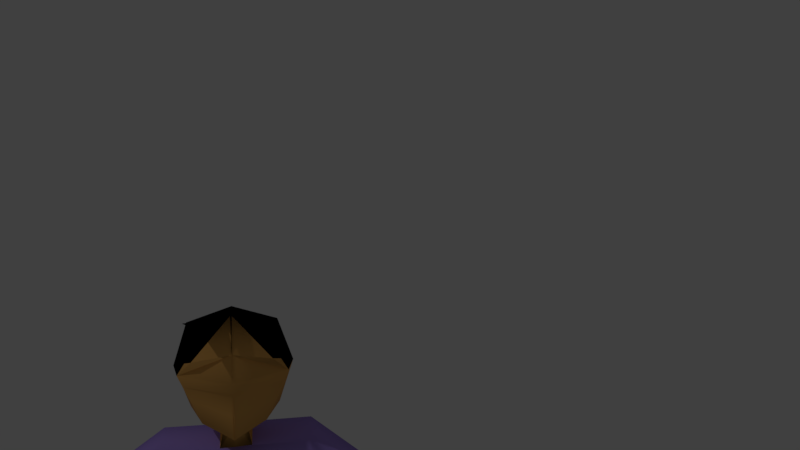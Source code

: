 # Source: avatar_labeled_bones.blend  (saved by Blender 2.78.0; exported with 4.5.12 LTS)
import bpy
from mathutils import Matrix  # noqa: F401  (used for matrix-valued properties, if any)

bpy.ops.wm.read_factory_settings(use_empty=True)
scene = bpy.context.scene
scene.name = 'Scene'

# ---- collections
col_collection_1 = bpy.data.collections.new('Collection 1'); scene.collection.children.link(col_collection_1)

# ---- materials (node trees are filled in below, after node groups)
mat_purple = bpy.data.materials.new('purple')
mat_purple.alpha_threshold = 0.0
mat_purple.use_transparent_shadow = False
mat_purple.diffuse_color = (0.3978, 0.2741, 0.8, 1.0)
mat_purple.roughness = 0.5
mat_skin = bpy.data.materials.new('Skin')
mat_skin.alpha_threshold = 0.0
mat_skin.use_transparent_shadow = False
mat_skin.diffuse_color = (0.8, 0.4177, 0.1139, 1.0)
mat_skin.roughness = 0.5
mat_pink = bpy.data.materials.new('pink')
mat_pink.alpha_threshold = 0.0
mat_pink.use_transparent_shadow = False
mat_pink.diffuse_color = (0.8, 0.0, 0.1284, 1.0)
mat_pink.roughness = 0.5
mat_black = bpy.data.materials.new('black')
mat_black.alpha_threshold = 0.0
mat_black.use_transparent_shadow = False
mat_black.diffuse_color = (0.0, 0.0, 0.0, 1.0)
mat_black.roughness = 0.5

# ---- material node trees

# ---- world
world_world = bpy.data.worlds.new('World'); scene.world = world_world
world_world.color = (0.05088, 0.05088, 0.05088)
world_world.use_sun_shadow = False
world_world.sun_shadow_jitter_overblur = 0.0
world_world.cycles.sampling_method = 'MANUAL'

# ---- cameras
cam_camera = bpy.data.cameras.new('Camera')
cam_camera.clip_end = 100.0
cam_camera.lens = 35.0
cam_camera.sensor_width = 32.0
cam_camera.sensor_height = 18.0
cam_camera.ortho_scale = 7.314
cam_camera.dof.focus_distance = 0.0
cam_camera.dof.aperture_fstop = 128.0

# ---- lights
light_lamp = bpy.data.lights.new('Lamp', 'POINT')
light_lamp.transmission_factor = 0.0
light_lamp.cutoff_distance = 30.0
light_lamp.energy = 100.0
light_lamp.shadow_buffer_clip_start = 1.001
light_lamp.shadow_soft_size = 0.1
light_lamp.shadow_maximum_resolution = 0.006
light_lamp.use_absolute_resolution = True

# ---- meshes
me_cube_001 = bpy.data.meshes.new('Cube.001')
me_cube_001.from_pydata([(0.1291, 0.03171, -0.02561), (-0.1288, 0.03171, -0.02561), (-0.0005245, 0.03117, 0.103), (0.09689, 0.03126, 0.07083), (0.09689, 0.128, -0.0259), (0.09692, 0.03208, -0.1221), (0.1172, -0.02495, -0.02763), (-0.0005009, -0.04248, 0.1122), (-0.001321, -0.08934, -0.153), (0.07181, 0.1028, 0.04567), (0.07183, 0.1034, -0.09724), (0.06117, -0.02012, 0.06358), (0.06745, -0.04702, -0.1292), (-0.07145, -0.03929, -0.09683), (0.08806, -0.0481, -0.562), (0.08806, 0.04633, -0.562), (0.167, 0.07568, -0.1856), (0.1788, 0.0759, -0.2683), (0.1757, -0.07094, -0.2691), (-0.00667, 0.06022, -0.4214), (0.1158, 0.06066, -0.4205), (0.1156, -0.05915, -0.4207), (0.1646, -0.04572, -0.1861), (0.295, 0.04765, -0.2828), (0.293, -0.02711, -0.2771), (0.2556, 0.04217, -0.3206), (0.2526, -0.04843, -0.3145), (0.3804, 0.03747, -0.3663), (0.3885, -0.01679, -0.3548), (0.3844, 0.02634, -0.4056), (0.3937, -0.03935, -0.3921), (0.4115, 0.04351, -0.3594), (0.4175, -0.004969, -0.3484), (0.4166, 0.02935, -0.4094), (0.4247, -0.03355, -0.3953), (0.5614, 0.04963, -0.3609), (0.5759, 0.02172, -0.3694), (0.564, 0.04223, -0.3871), (0.5795, 0.02079, -0.375), (0.5944, 0.06329, -0.3604), (0.5819, 0.01256, -0.3578), (0.5971, 0.05589, -0.3865), (0.6028, 0.0052, -0.3715), (0.5958, 0.05959, -0.3735), (0.6017, 0.01976, -0.365), (0.6407, 0.07076, -0.3578), (0.6433, 0.02892, -0.3534), (0.642, 0.06706, -0.3709), (0.648, 0.02723, -0.3624), (0.6005, -0.006577, -0.3522), (0.6003, -0.009904, -0.3617), (0.6076, -0.003888, -0.356), (0.6051, -0.01216, -0.36), (0.03463, 0.07561, -0.1872), (0.03457, -0.04553, -0.1862), (0.03548, 0.08738, -0.1274), (0.02237, -0.02409, -0.1327), (0.02522, -0.03517, 0.09633), (0.05895, -0.1246, 0.1077), (0.09117, -0.1136, 0.1172), (0.08437, -0.05228, 0.01035), (0.001933, -0.01399, 0.09534), (0.1021, -0.008273, -0.007506), (0.113, 0.03189, -0.07385), (-0.001632, -0.08646, -0.1016), (0.08436, 0.1157, -0.06157), (0.09231, -0.03599, -0.07843), (-0.001047, -0.05604, 0.02391), (0.1053, -0.03023, -0.05194), (0.1214, 0.0318, -0.0487), (0.09089, 0.1221, -0.04297), (-0.1291, 0.03171, -0.02561), (-1.693e-13, -0.09689, -0.02524), (0.1288, 0.03171, -0.02561), (2.913e-13, 0.1601, -0.02596), (0.0005245, 0.03117, 0.103), (5.777e-14, 0.03227, -0.1542), (-0.09689, 0.03126, 0.07083), (-0.09689, 0.128, -0.0259), (-0.09692, 0.03208, -0.1221), (-0.1172, -0.02495, -0.02763), (0.0005009, -0.04248, 0.1122), (0.001321, -0.08934, -0.153), (2.321e-13, 0.1276, 0.07057), (2.319e-13, 0.1284, -0.1224), (-0.07181, 0.1028, 0.04567), (-0.07183, 0.1034, -0.09724), (-0.06117, -0.02012, 0.06358), (-0.06745, -0.04702, -0.1292), (0.07145, -0.03929, -0.09683), (0.0, -0.0481, -0.562), (0.0001848, -0.04618, -0.1883), (0.0, 0.04633, -0.562), (1.261e-14, 0.07509, -0.189), (-0.08806, -0.0481, -0.562), (-0.08806, 0.04633, -0.562), (-0.1613, 0.07509, -0.189), (-4.417e-05, -0.07168, -0.2706), (3.125e-05, 0.07523, -0.2705), (-0.1783, 0.07509, -0.2709), (-0.1783, -0.07177, -0.2709), (0.00667, 0.06022, -0.4214), (-0.1171, 0.06022, -0.4214), (-0.1171, -0.05954, -0.4214), (0.0, -0.06006, -0.4214), (-0.1613, -0.04639, -0.189), (-0.2963, 0.0497, -0.2762), (-0.2951, -0.02532, -0.2711), (-0.2594, 0.04315, -0.3166), (-0.2579, -0.04754, -0.3103), (-0.4024, 0.03038, -0.3811), (-0.4015, -0.02555, -0.3773), (-0.3749, 0.0255, -0.4112), (-0.3738, -0.04212, -0.4065), (-0.4296, 0.02864, -0.3987), (-0.4285, -0.02119, -0.3938), (-0.3946, 0.02243, -0.4369), (-0.3932, -0.04226, -0.431), (-0.5306, 0.004035, -0.5069), (-0.527, -0.02442, -0.5224), (-0.5122, 0.0007906, -0.5269), (-0.5253, -0.02509, -0.5288), (-0.5567, 0.01032, -0.5305), (-0.5366, -0.03644, -0.5182), (-0.5384, 0.00708, -0.5505), (-0.5392, -0.0455, -0.5425), (-0.5475, 0.008701, -0.5405), (-0.5469, -0.03236, -0.5377), (-0.5914, 0.007591, -0.5619), (-0.5852, -0.03402, -0.5595), (-0.5823, 0.005969, -0.5719), (-0.5816, -0.03509, -0.5691), (-0.5479, -0.05965, -0.527), (-0.5404, -0.06121, -0.5335), (-0.5508, -0.05788, -0.5348), (-0.5441, -0.06465, -0.5356), (-0.03366, 0.07509, -0.189), (-0.03366, -0.04639, -0.189), (-0.03476, 0.08717, -0.1282), (-0.02157, -0.02443, -0.134), (0.0003419, -0.03535, -0.1427), (0.0001611, 0.086, -0.1431), (-0.02522, -0.03517, 0.09633), (-0.05895, -0.1246, 0.1077), (-0.09117, -0.1136, 0.1172), (-0.08437, -0.05228, 0.01035), (-0.001933, -0.01399, 0.09534), (-0.1021, -0.008273, -0.007506), (-0.113, 0.03189, -0.07385), (0.001632, -0.08646, -0.1016), (2.615e-13, 0.1443, -0.07416), (-0.08436, 0.1157, -0.06157), (-0.09231, -0.03599, -0.07843), (-7.502e-14, -0.04138, 0.07863), (0.001047, -0.05604, 0.02391), (-0.1053, -0.03023, -0.05194), (-0.1214, 0.0318, -0.0487), (-1.356e-13, -0.07849, -0.05477), (2.77e-13, 0.1525, -0.04903), (-0.09089, 0.1221, -0.04297)], [(153, 7), (153, 81)], [(0, 3, 9, 4), (63, 65, 10, 5), (63, 5, 12, 66), (0, 6, 62, 60, 61, 11, 3), (64, 66, 12, 8), (150, 84, 10, 65), (74, 4, 9, 83), (2, 3, 11, 59, 57, 58, 7), (2, 83, 9, 3), (76, 8, 12, 5), (76, 5, 10, 84), (26, 24, 22, 18), (98, 93, 53, 16, 17), (18, 22, 54, 91, 97), (53, 93, 91, 54), (92, 15, 14, 90), (20, 17, 18, 21), (21, 18, 97, 104), (104, 97, 98, 19), (90, 104, 19, 92), (19, 98, 17, 20), (15, 20, 21, 14), (92, 19, 20, 15), (22, 24, 23, 16), (16, 23, 25, 17), (96, 106, 107, 105), (25, 26, 18, 17), (24, 26, 30, 28), (27, 28, 32, 31), (23, 24, 28, 27), (26, 25, 29, 30), (25, 23, 27, 29), (34, 33, 37, 38), (30, 29, 33, 34), (29, 27, 31, 33), (28, 30, 34, 32), (36, 38, 50, 49), (33, 31, 35, 37), (32, 34, 38, 36), (31, 32, 36, 35), (41, 43, 44, 42), (35, 36, 40, 39), (38, 37, 41, 42), (37, 35, 39, 43, 41), (43, 39, 45, 47), (47, 45, 46, 48), (44, 43, 47, 48), (40, 44, 48, 46), (39, 40, 46, 45), (49, 50, 52, 51), (40, 36, 49), (42, 44, 51, 52), (44, 40, 49, 51), (38, 42, 52, 50), (16, 53, 54, 22), (54, 53, 55, 56), (54, 91, 140, 56), (53, 93, 141, 55), (14, 21, 104, 90), (158, 150, 65, 70), (157, 68, 66, 64), (69, 63, 66, 68), (69, 70, 65, 63), (0, 4, 70, 69), (0, 69, 68, 6), (72, 6, 68, 157), (74, 158, 70, 4), (72, 67, 61, 60, 62, 6), (67, 153, 61), (11, 61, 3), (71, 78, 85, 77), (148, 79, 86, 151), (148, 152, 88, 79), (71, 77, 87, 146, 145, 147, 80), (149, 82, 88, 152), (150, 151, 86, 84), (74, 83, 85, 78), (75, 81, 143, 142, 144, 87, 77), (75, 77, 85, 83), (76, 79, 88, 82), (76, 84, 86, 79), (97, 98, 93, 91), (105, 107, 109, 100), (98, 99, 96, 136, 93), (100, 97, 91, 137, 105), (136, 137, 91, 93), (92, 90, 94, 95), (102, 103, 100, 99), (103, 104, 97, 100), (104, 101, 98, 97), (90, 92, 101, 104), (101, 102, 99, 98), (95, 94, 103, 102), (92, 95, 102, 101), (108, 106, 96, 99), (109, 108, 99, 100), (107, 111, 113, 109), (110, 114, 115, 111), (106, 110, 111, 107), (109, 113, 112, 108), (108, 112, 110, 106), (117, 121, 120, 116), (113, 117, 116, 112), (112, 116, 114, 110), (111, 115, 117, 113), (119, 132, 133, 121), (116, 120, 118, 114), (115, 119, 121, 117), (114, 118, 119, 115), (124, 125, 127, 126), (118, 122, 123, 119), (121, 125, 124, 120), (120, 124, 126, 122, 118), (126, 130, 128, 122), (130, 131, 129, 128), (127, 131, 130, 126), (123, 129, 131, 127), (122, 128, 129, 123), (132, 134, 135, 133), (123, 132, 119), (125, 135, 134, 127), (127, 134, 132, 123), (121, 133, 135, 125), (96, 105, 137, 136), (137, 139, 138, 136), (91, 140, 141, 93), (137, 139, 140, 91), (136, 138, 141, 93), (94, 90, 104, 103), (158, 159, 151, 150), (157, 149, 152, 155), (156, 155, 152, 148), (156, 148, 151, 159), (71, 156, 159, 78), (71, 80, 155, 156), (72, 157, 155, 80), (74, 78, 159, 158), (72, 80, 147, 145, 146, 154), (154, 146, 153), (87, 77, 146)])
me_cube_001.polygons.foreach_set('use_smooth', [True] * 140)
me_cube_001.polygons.foreach_set('material_index', [3, 1, 1, 3, 1, 3, 3, 3, 3, 1, 1, 0, 0, 0, 0, 0, 0, 0, 0, 0, 0, 0, 0, 0, 0, 0, 0, 0, 2, 0, 0, 0, 2, 2, 2, 2, 2, 2, 2, 2, 2, 2, 2, 2, 2, 2, 2, 2, 2, 2, 2, 2, 2, 2, 0, 1, 1, 1, 0, 3, 1, 1, 1, 3, 1, 1, 3, 1, 3, 3, 3, 1, 1, 3, 1, 3, 3, 3, 3, 1, 1, 0, 0, 0, 0, 0, 0, 0, 0, 0, 0, 0, 0, 0, 0, 0, 0, 2, 0, 0, 0, 2, 2, 2, 2, 2, 2, 2, 2, 2, 2, 2, 2, 2, 2, 2, 2, 2, 2, 2, 2, 2, 2, 0, 1, 1, 1, 1, 0, 3, 1, 1, 1, 3, 1, 1, 3, 1, 3, 3])
me_cube_001.materials.append(mat_purple)
me_cube_001.materials.append(mat_skin)
me_cube_001.materials.append(mat_pink)
me_cube_001.materials.append(mat_black)
me_cube_001.use_remesh_preserve_volume = False
me_cube_001.use_remesh_preserve_attributes = False
me_cube_001.use_mirror_vertex_groups = False
me_cube_001.update()
arm_armature = bpy.data.armatures.new('Armature')  # bones are not reproduced

# ---- objects
ob_armature = bpy.data.objects.new('Armature', arm_armature)
ob_avatar = bpy.data.objects.new('avatar', me_cube_001)
ob_lamp = bpy.data.objects.new('Lamp', light_lamp)
ob_camera = bpy.data.objects.new('Camera', cam_camera)

# ---- transforms, parenting, visibility, modifiers, constraints
ob_armature.location = (-0.002016, -0.0145, -0.5574)
ob_armature.show_in_front = True
ob_armature.lineart.crease_threshold = 0.0
ob_avatar.parent = ob_armature
ob_avatar.matrix_parent_inverse = Matrix(((1.0, 0.0, 0.0, 0.002016), (0.0, 1.0, 0.0, 0.0145), (0.0, 0.0, 1.0, 0.5574), (0.0, 0.0, 0.0, 1.0)))
ob_avatar.location = (0.0, 0.0, 0.0)
ob_avatar.rotation_euler = (0.0, -0.0, 3.143)
ob_avatar.lineart.crease_threshold = 0.0
_vg = ob_avatar.vertex_groups.new(name='Stomach')
for _i, _w in zip([14, 15, 18, 19, 20, 21, 90, 92, 94, 95, 97, 98, 100, 101, 102, 103, 104], [0.9491, 0.912, 0.06237, 0.9115, 0.3605, 0.7731, 0.9888, 0.989, 0.9491, 0.912, 0.06803, 0.08662, 0.06237, 0.9115, 0.3605, 0.7731, 0.9375]): _vg.add([_i], _w, 'REPLACE')
_vg = ob_avatar.vertex_groups.new(name='Chest')
for _i, _w in zip([0, 4, 5, 6, 8, 10, 12, 14, 15, 16, 17, 18, 19, 20, 21, 22, 53, 54, 55, 56, 60, 62, 63, 64, 65, 66, 67, 68, 69, 70, 71, 72, 76, 78, 79, 80, 82, 84, 86, 88, 91, 93, 94, 95, 96, 97, 98, 99, 100, 101, 102, 103, 104, 105, 136, 137, 138, 139, 140, 141, 145, 147, 148, 149, 150, 151, 152, 153, 154, 155, 156, 157, 158, 159], [0.00455, 0.001108, 0.01318, 0.008479, 0.03349, 0.007107, 0.02385, 0.01494, 0.06876, 0.1217, 0.09999, 0.05818, 0.08462, 0.5109, 0.1174, 0.06737, 0.763, 0.6181, 0.4939, 0.4382, 0.008797, 0.002376, 0.009773, 0.04109, 0.004133, 0.01924, 0.0185, 0.01423, 0.007158, 0.00255, 0.00455, 0.03924, 0.01539, 0.001108, 0.01318, 0.008479, 0.03349, 0.007049, 0.007107, 0.02385, 0.7903, 0.8755, 0.01494, 0.06876, 0.1217, 0.874, 0.8429, 0.09999, 0.05818, 0.08462, 0.5109, 0.1174, 0.05255, 0.06737, 0.763, 0.6181, 0.4939, 0.4382, 0.5919, 0.5712, 0.008797, 0.002376, 0.009773, 0.04109, 0.003431, 0.004133, 0.01924, 0.00325, 0.0185, 0.01423, 0.007158, 0.05041, 0.001582, 0.00255]): _vg.add([_i], _w, 'REPLACE')
_vg = ob_avatar.vertex_groups.new(name='Head')
for _i, _w in zip([0, 1, 2, 3, 4, 5, 6, 7, 8, 9, 10, 11, 12, 13, 53, 54, 55, 56, 57, 58, 59, 60, 61, 62, 63, 64, 65, 66, 67, 68, 69, 70, 71, 72, 73, 74, 75, 76, 77, 78, 79, 80, 81, 82, 83, 84, 85, 86, 87, 88, 89, 91, 93, 136, 137, 138, 139, 140, 141, 142, 143, 144, 145, 146, 147, 148, 149, 150, 151, 152, 153, 154, 155, 156, 157, 158, 159], [0.9727, 1.0, 0.9876, 0.98, 0.9744, 0.9684, 0.9708, 0.9907, 0.9583, 0.9782, 0.9714, 0.9807, 0.9631, 1.0, 0.0855, 0.1291, 0.4325, 0.4503, 0.9881, 0.9886, 0.9875, 0.9706, 0.9764, 0.9738, 0.9701, 0.9545, 0.9729, 0.9654, 0.9658, 0.9679, 0.9714, 0.9737, 0.9727, 0.9554, 1.0, 0.9751, 0.9876, 0.9673, 0.98, 0.9744, 0.9684, 0.9708, 0.9907, 0.9583, 0.9801, 0.9715, 0.9782, 0.9714, 0.9807, 0.9631, 1.0, 0.09627, 0.08906, 0.0855, 0.1291, 0.4325, 0.4503, 0.2908, 0.3753, 0.9881, 0.9886, 0.9875, 0.9706, 0.9764, 0.9738, 0.9701, 0.9545, 0.9733, 0.9729, 0.9654, 0.9734, 0.9658, 0.9679, 0.9714, 0.9496, 0.9742, 0.9737]): _vg.add([_i], _w, 'REPLACE')
_vg = ob_avatar.vertex_groups.new(name='UpperArm.L')
for _i, _w in zip([16, 17, 18, 20, 21, 22, 23, 24, 25, 26, 30, 53, 54, 55, 56, 91, 97, 98, 140, 141], [0.8587, 0.8741, 0.8751, 0.1276, 0.1085, 0.9094, 0.9668, 0.9817, 0.965, 0.9649, 0.01596, 0.1401, 0.2269, 0.06302, 0.09351, 0.04519, 0.01815, 0.0273, 0.04445, 0.01517]): _vg.add([_i], _w, 'REPLACE')
_vg = ob_avatar.vertex_groups.new(name='LowerArm.L')
for _i, _w in zip([23, 25, 26, 27, 28, 29, 30, 31, 32, 33, 34], [0.01028, 0.01037, 0.008951, 0.9753, 0.9764, 0.9798, 0.9641, 0.9772, 0.9818, 0.9805, 0.9737]): _vg.add([_i], _w, 'REPLACE')
_vg = ob_avatar.vertex_groups.new(name='Hand.L')
for _i, _w in zip([35, 36, 37, 38, 39, 40, 41, 42, 43, 44, 45, 46, 47, 48, 49, 50, 51, 52], [0.9885, 0.9898, 0.9941, 1.002, 0.9996, 0.9962, 0.9995, 0.9999, 0.9999, 0.9986, 1.0, 0.9999, 1.0, 1.0, 1.0, 0.9999, 0.9999, 0.9997]): _vg.add([_i], _w, 'REPLACE')
_vg = ob_avatar.vertex_groups.new(name='UpperArm.R')
for _i, _w in zip([91, 96, 97, 98, 99, 100, 102, 103, 105, 106, 107, 108, 109, 113, 136, 137, 138, 139, 140, 141], [0.04519, 0.8587, 0.01815, 0.0273, 0.8741, 0.8751, 0.1276, 0.1085, 0.9094, 0.9668, 0.9817, 0.965, 0.9649, 0.01596, 0.1401, 0.2269, 0.06302, 0.09351, 0.04445, 0.01517]): _vg.add([_i], _w, 'REPLACE')
_vg = ob_avatar.vertex_groups.new(name='LowerArm.R')
for _i, _w in zip([106, 108, 109, 110, 111, 112, 113, 114, 115, 116, 117], [0.01028, 0.01037, 0.008951, 0.9753, 0.9764, 0.9798, 0.9641, 0.9772, 0.9818, 0.9805, 0.9737]): _vg.add([_i], _w, 'REPLACE')
_vg = ob_avatar.vertex_groups.new(name='Hand.R')
for _i, _w in zip([118, 119, 120, 121, 122, 123, 124, 125, 126, 127, 128, 129, 130, 131, 132, 133, 134, 135], [0.9885, 0.9898, 0.9941, 1.002, 0.9996, 0.9962, 0.9995, 0.9999, 0.9999, 0.9986, 1.0, 0.9999, 1.0, 1.0, 1.0, 0.9999, 0.9999, 0.9997]): _vg.add([_i], _w, 'REPLACE')
_vg = ob_avatar.vertex_groups.new(name='Stomach')
for _i, _w in zip([14, 15, 17, 18, 19, 20, 21, 90, 92, 94, 95, 97, 98, 99, 100, 101, 102, 103, 104], [0.9405, 0.9511, 0.008125, 0.02844, 0.9528, 0.6524, 0.6388, 0.9836, 0.9949, 0.8649, 0.8662, 0.03857, 0.05956, 0.006538, 0.03645, 0.9519, 0.6285, 0.617, 0.9463]): _vg.add([_i], _w, 'REPLACE')
_vg = ob_avatar.vertex_groups.new(name='Chest')
for _i, _w in zip([17, 18, 19, 20, 21, 53, 54, 55, 56, 91, 93, 97, 98, 99, 100, 101, 102, 103, 104, 136, 137, 138, 139, 140, 141], [0.01477, 0.01949, 0.02009, 0.03056, 0.07069, 0.2634, 0.0867, 0.157, 0.08454, 0.1259, 0.4172, 0.841, 0.8668, 0.002543, 0.02315, 0.01959, 0.03296, 0.07287, 0.006478, 0.1631, 0.1084, 0.1236, 0.08512, 0.1033, 0.1771]): _vg.add([_i], _w, 'REPLACE')
_vg = ob_avatar.vertex_groups.new(name='Head')
for _i, _w in zip([0, 1, 2, 3, 4, 5, 6, 7, 8, 9, 10, 11, 12, 13, 53, 54, 55, 56, 57, 58, 59, 60, 61, 62, 63, 64, 65, 66, 67, 68, 69, 70, 71, 72, 73, 74, 75, 76, 77, 78, 79, 80, 81, 82, 83, 84, 85, 86, 87, 88, 89, 91, 93, 136, 137, 138, 139, 140, 141, 142, 143, 144, 145, 146, 147, 148, 149, 150, 151, 152, 153, 154, 155, 156, 157, 158, 159], [1.0, 1.0, 1.0, 1.0, 1.0, 1.0, 1.0, 1.0, 1.0, 1.0, 1.0, 1.0, 1.0, 1.0, 0.03256, 0.05124, 0.4444, 0.4451, 1.0, 1.0, 1.0, 1.0, 1.0, 1.0, 1.0, 1.0, 1.0, 1.0, 1.0, 1.0, 1.0, 1.0, 1.0, 1.0, 1.0, 1.0, 1.0, 1.0, 1.0, 1.0, 1.0, 1.0, 1.0, 1.0, 1.0, 1.0, 1.0, 1.0, 1.0, 1.0, 1.0, 0.05867, 0.04035, 0.05825, 0.05498, 0.4526, 0.4408, 0.3381, 0.4433, 1.0, 1.0, 1.0, 1.0, 1.0, 1.0, 1.0, 1.0, 1.0, 1.0, 1.0, 1.0, 1.0, 1.0, 1.0, 1.0, 1.0, 1.0]): _vg.add([_i], _w, 'REPLACE')
_vg = ob_avatar.vertex_groups.new(name='Collar.L')
for _i, _w in zip([16, 17, 18, 22, 53, 54, 55, 56, 91, 93, 97, 136, 137, 138, 139, 140, 141], [0.5066, 0.06918, 0.06809, 0.4767, 0.2893, 0.6312, 0.1477, 0.2894, 0.6739, 0.1127, 0.03753, 0.05348, 0.1657, 0.08, 0.1738, 0.3254, 0.09524]): _vg.add([_i], _w, 'REPLACE')
_vg = ob_avatar.vertex_groups.new(name='UpperArm.L')
for _i, _w in zip([14, 15, 16, 17, 18, 20, 21, 22, 23, 24, 25, 26, 27, 28, 29, 30, 31, 32, 33, 34, 53, 54, 55, 56], [0.03145, 0.02501, 0.5439, 0.8719, 0.8549, 0.2811, 0.2587, 0.5205, 0.9838, 0.9897, 0.9918, 0.9819, 0.8483, 0.8862, 0.504, 0.5087, 0.1036, 0.08287, 0.0634, 0.08182, 0.1182, 0.1156, 0.03254, 0.02677]): _vg.add([_i], _w, 'REPLACE')
_vg = ob_avatar.vertex_groups.new(name='LowerArm.L')
for _i, _w in zip([27, 28, 29, 30, 31, 32, 33, 34], [0.1491, 0.1124, 0.4947, 0.49, 0.8732, 0.9037, 0.9155, 0.8997]): _vg.add([_i], _w, 'REPLACE')
_vg = ob_avatar.vertex_groups.new(name='Hand.L')
for _i, _w in zip([35, 36, 37, 38, 39, 40, 41, 42, 43, 44, 45, 46, 47, 48, 49, 50, 51, 52], [0.9881, 0.9924, 0.9883, 1.002, 0.9993, 0.9976, 0.9994, 1.0, 0.9996, 0.9993, 0.9999, 0.9999, 0.9999, 1.0, 1.001, 1.0, 1.0, 1.0]): _vg.add([_i], _w, 'REPLACE')
_vg = ob_avatar.vertex_groups.new(name='Collar.R')
for _i, _w in zip([53, 54, 55, 56, 91, 93, 96, 97, 98, 99, 100, 102, 103, 105, 136, 137, 138, 139, 140, 141], [0.2919, 0.1089, 0.2084, 0.1379, 0.1584, 0.4618, 0.808, 0.01074, 0.01, 0.1134, 0.1383, 0.03433, 0.03865, 0.8835, 0.6737, 0.6555, 0.3203, 0.2852, 0.2133, 0.2697]): _vg.add([_i], _w, 'REPLACE')
_vg = ob_avatar.vertex_groups.new(name='UpperArm.R')
for _i, _w in zip([94, 95, 96, 99, 100, 102, 103, 105, 106, 107, 108, 109, 113, 136], [0.09055, 0.09665, 0.159, 0.8282, 0.7738, 0.2826, 0.2548, 0.0931, 0.9476, 0.9607, 0.9746, 0.9635, 0.01754, 0.0574]): _vg.add([_i], _w, 'REPLACE')
_vg = ob_avatar.vertex_groups.new(name='LowerArm.R')
for _i, _w in zip([106, 110, 111, 112, 113, 114, 115, 116, 117, 118, 119, 120, 121, 122, 123, 124, 125, 126, 127, 129, 131, 132, 133, 134, 135], [0.008829, 0.9783, 0.982, 0.976, 0.9653, 1.003, 0.9926, 0.9955, 0.991, 0.9761, 0.4057, 0.9218, 0.4874, 0.08259, 0.3199, 0.1875, 0.5072, 0.07247, 0.4309, 0.09066, 0.1069, 0.3793, 0.4191, 0.4157, 0.4197]): _vg.add([_i], _w, 'REPLACE')
_vg = ob_avatar.vertex_groups.new(name='Hand.R')
for _i, _w in zip([119, 120, 121, 122, 123, 124, 125, 126, 127, 128, 129, 130, 131, 132, 133, 134, 135], [0.5943, 0.07814, 0.5126, 0.9174, 0.6801, 0.8125, 0.4928, 0.9275, 0.5691, 0.9802, 0.9093, 0.9758, 0.8931, 0.6207, 0.5809, 0.5843, 0.5803]): _vg.add([_i], _w, 'REPLACE')
_m = ob_avatar.modifiers.new('Armature', 'ARMATURE')
_m.object = ob_armature
ob_lamp.location = (4.076, 1.005, 5.904)
ob_lamp.rotation_euler = (0.6503, 0.05522, 1.866)
ob_lamp.lock_rotations_4d = False
ob_lamp.empty_display_type = 'ARROWS'
ob_lamp.color = (0.0, 0.0, 0.0, 0.0)
ob_lamp.lineart.crease_threshold = 0.0
ob_camera.location = (-0.08515, 1.806, 0.6846)
ob_camera.rotation_euler = (1.351, -2.214e-06, 2.989)
ob_camera.scale = (1.0, 1.0, 1.0)
ob_camera.lock_rotations_4d = False
ob_camera.empty_display_type = 'ARROWS'
ob_camera.color = (0.0, 0.0, 0.0, 0.0)
ob_camera.hide_viewport = True
ob_camera.display_type = 'WIRE'
ob_camera.lineart.crease_threshold = 0.0

# ---- collection membership
col_collection_1.objects.link(ob_armature)
col_collection_1.objects.link(ob_avatar)
col_collection_1.objects.link(ob_lamp)
col_collection_1.objects.link(ob_camera)

# ---- scene / render settings (as saved in the file)
scene.camera = ob_camera
scene.frame_start = 1; scene.frame_end = 250; scene.frame_set(220)
scene.render.engine = 'BLENDER_EEVEE_NEXT'
scene.render.resolution_percentage = 50
scene.render.dither_intensity = 0.0
scene.cycles.use_denoising = False
scene.cycles.samples = 128
scene.cycles.sampling_pattern = 'TABULATED_SOBOL'
scene.cycles.light_sampling_threshold = 0.0
scene.cycles.use_adaptive_sampling = False
scene.cycles.use_light_tree = False
scene.cycles.blur_glossy = 0.0
scene.cycles.sample_clamp_indirect = 0.0
scene.view_settings.view_transform = 'Standard'
bpy.context.view_layer.update()
